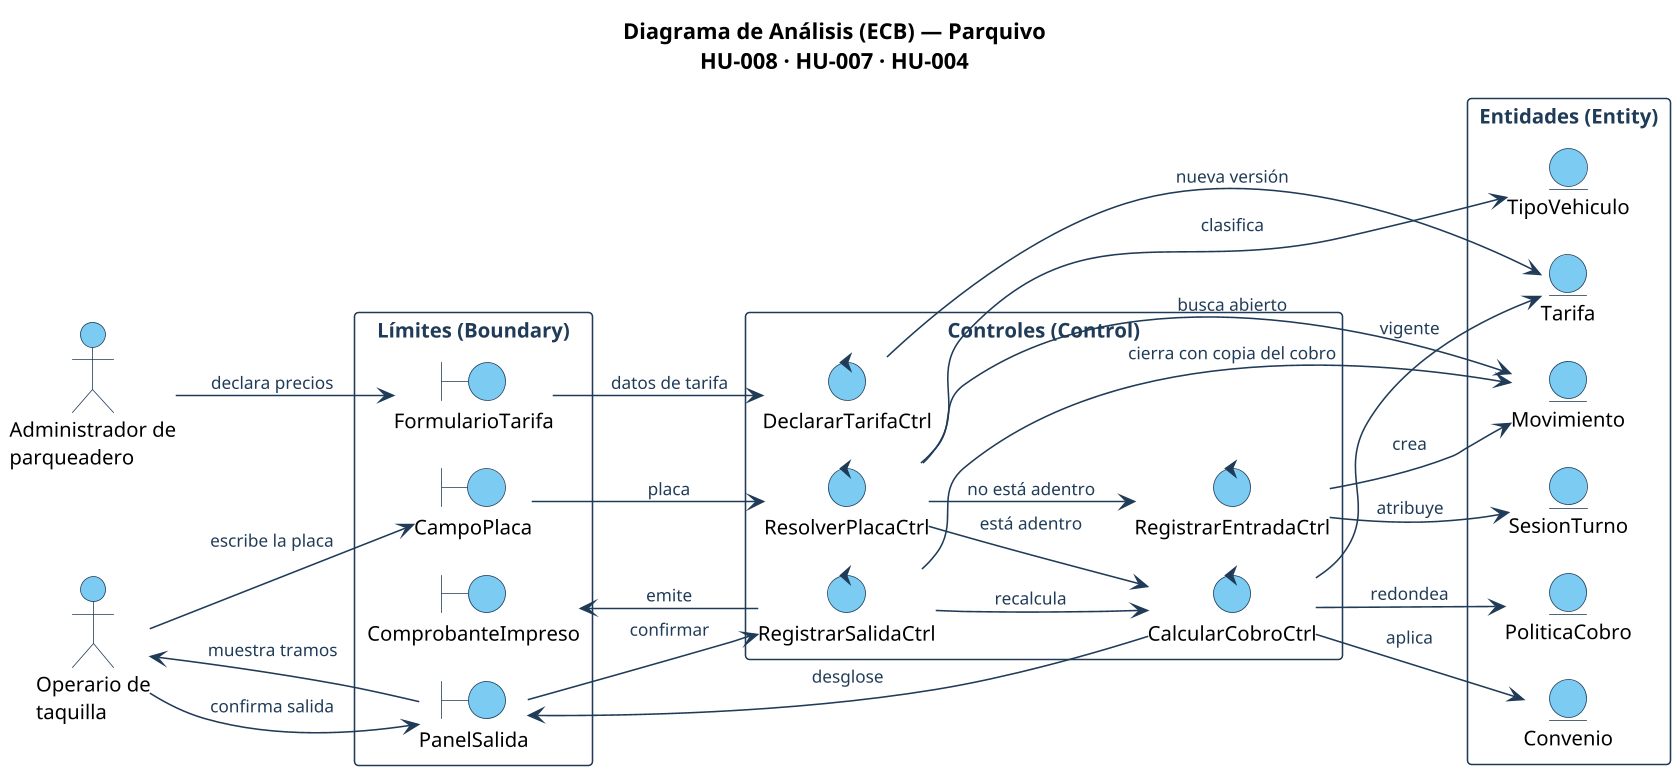

The diagram above was rendered by PlantUML. Its source (embedded in the PNG):
@startuml diagrama-ecb
skinparamlocked dpi 150
!pragma layout smetana
left to right direction
skinparam backgroundColor #FFFFFF
skinparam defaultFontName Arial
skinparam defaultFontSize 13
skinparam shadowing false
skinparam ArrowColor #1F3B57
skinparam ArrowFontSize 11
skinparam ArrowFontColor #1F3B57
skinparam actorBorderColor #1F3B57
skinparam actorBackgroundColor #7CCBF2
skinparam boundaryBorderColor #1F3B57
skinparam boundaryBackgroundColor #7CCBF2
skinparam controlBorderColor #1F3B57
skinparam controlBackgroundColor #7CCBF2
skinparam entityBorderColor #1F3B57
skinparam entityBackgroundColor #7CCBF2
skinparam rectangleBorderColor #1F3B57
skinparam rectangleFontColor #1F3B57

title Diagrama de Análisis (ECB) — Parquivo\nHU-008 · HU-007 · HU-004

actor "Operario de\ntaquilla" as Operario
actor "Administrador de\nparqueadero" as Admin

rectangle "Límites (Boundary)" #FFFFFF {
  boundary "CampoPlaca" as CampoPlaca
  boundary "PanelSalida" as PanelSalida
  boundary "ComprobanteImpreso" as Comprobante
  boundary "FormularioTarifa" as FormTarifa
}

rectangle "Controles (Control)" #FFFFFF {
  control "ResolverPlacaCtrl" as ResolverCtrl
  control "RegistrarEntradaCtrl" as EntradaCtrl
  control "CalcularCobroCtrl" as CobroCtrl
  control "RegistrarSalidaCtrl" as SalidaCtrl
  control "DeclararTarifaCtrl" as TarifaCtrl
}

rectangle "Entidades (Entity)" #FFFFFF {
  entity "Movimiento" as Movimiento
  entity "TipoVehiculo" as TipoVehiculo
  entity "Tarifa" as Tarifa
  entity "Convenio" as Convenio
  entity "PoliticaCobro" as Politica
  entity "SesionTurno" as Sesion
}

' --- HU-008 · Determinar entrada o salida según placa
Operario --> CampoPlaca : escribe la placa
CampoPlaca --> ResolverCtrl : placa
ResolverCtrl --> Movimiento : busca abierto
ResolverCtrl --> TipoVehiculo : clasifica
ResolverCtrl --> EntradaCtrl : no está adentro
ResolverCtrl --> CobroCtrl : está adentro
EntradaCtrl --> Movimiento : crea
EntradaCtrl --> Sesion : atribuye

' --- HU-007 · Detalle del cálculo del cobro
CobroCtrl --> Tarifa : vigente
CobroCtrl --> Convenio : aplica
CobroCtrl --> Politica : redondea
CobroCtrl --> PanelSalida : desglose
PanelSalida --> Operario : muestra tramos

' --- HU-004 · Snapshot de tarifa y convenio al cobrar
Operario --> PanelSalida : confirma salida
PanelSalida --> SalidaCtrl : confirmar
SalidaCtrl --> CobroCtrl : recalcula
SalidaCtrl --> Movimiento : cierra con copia del cobro
SalidaCtrl --> Comprobante : emite

Admin --> FormTarifa : declara precios
FormTarifa --> TarifaCtrl : datos de tarifa
TarifaCtrl --> Tarifa : nueva versión
@enduml